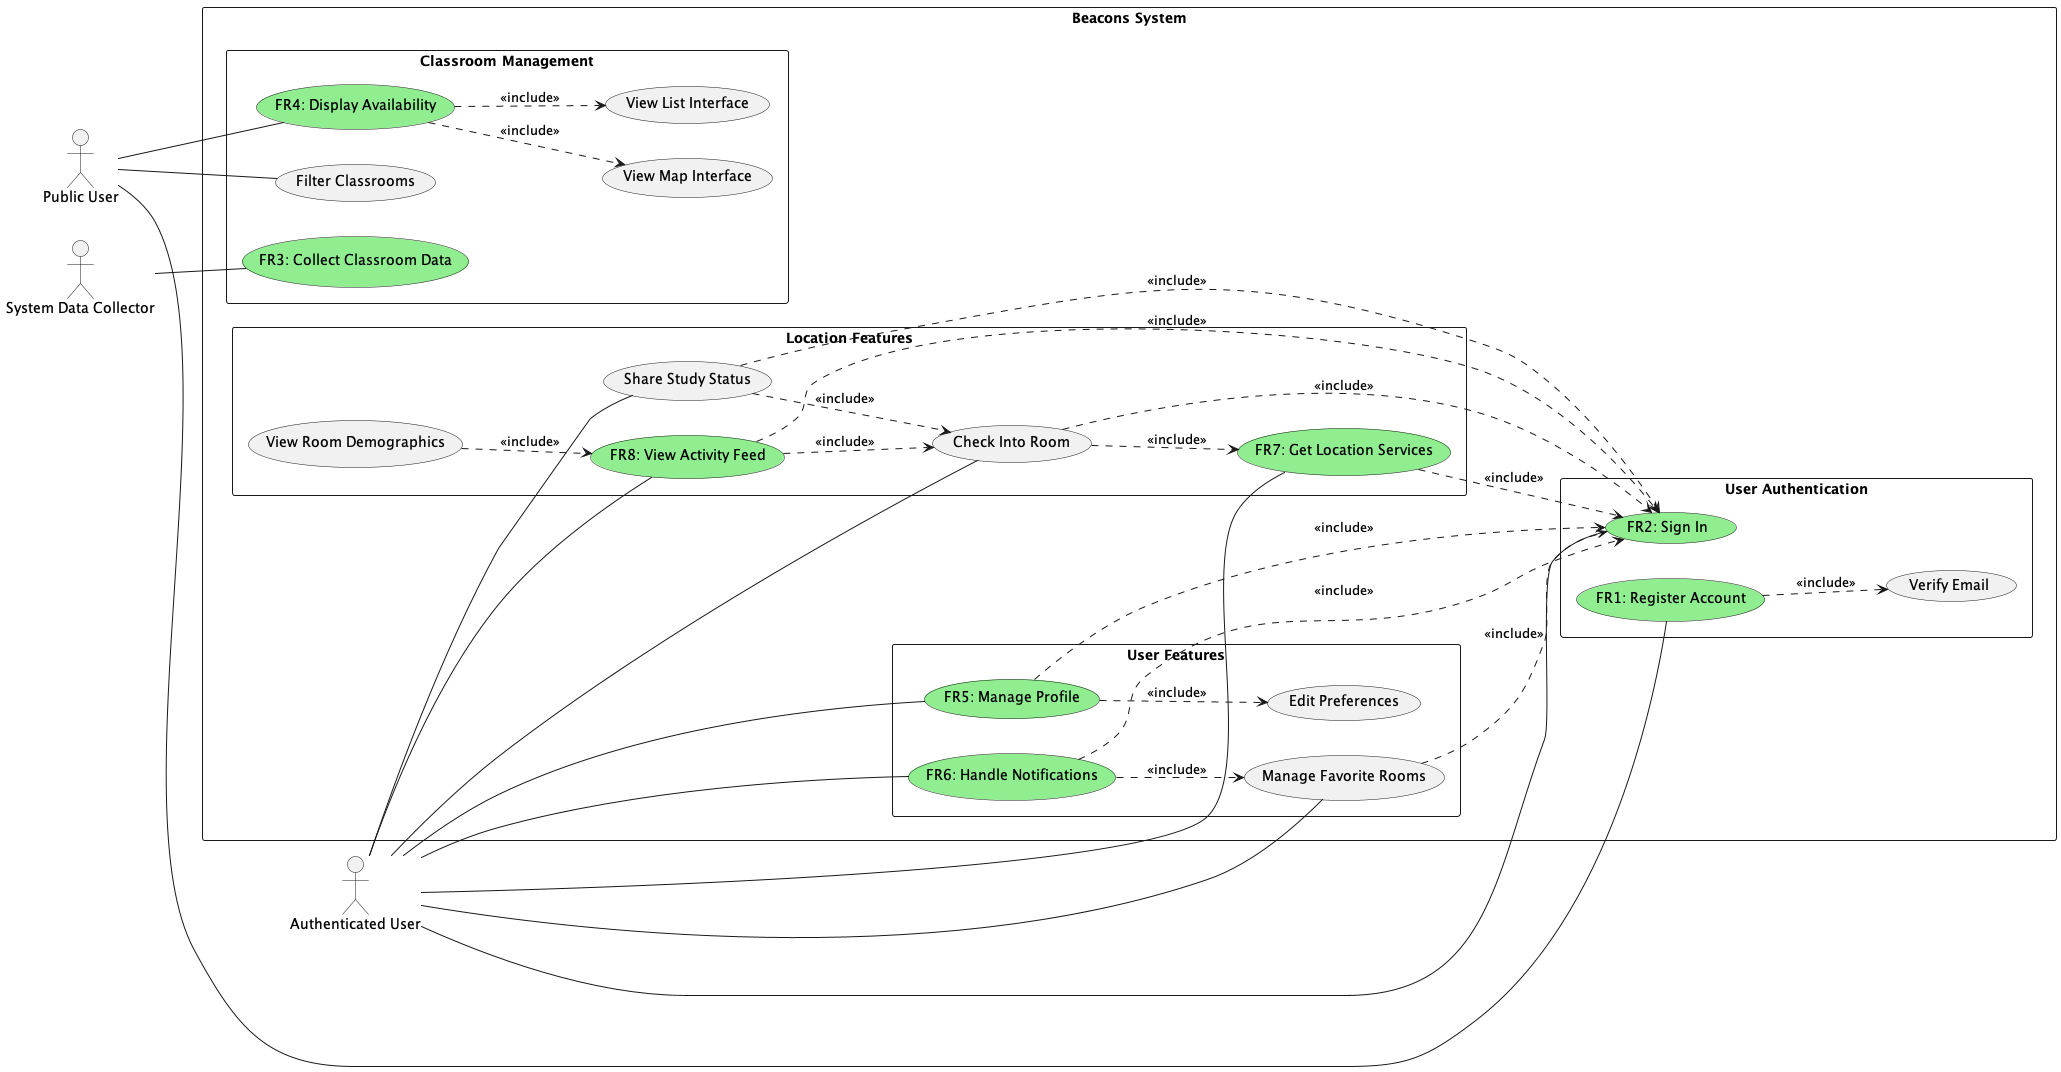

The diagram above was rendered by PlantUML. Its source (embedded in the PNG):
@startuml
left to right direction
skinparam packageStyle rect

' Define actors
:Public User: as public
:Authenticated User: as auth
:System Data Collector: as collector

' Main system boundary
rectangle "Beacons System" {
  ' User Authentication Package
  package "User Authentication" {
    (FR1: Register Account) as register #lightgreen
    (FR2: Sign In) as login #lightgreen
    (Verify Email) as verify
  }

  ' Classroom Management Package
  package "Classroom Management" {
    (FR3: Collect Classroom Data) as collect #lightgreen
    (FR4: Display Availability) as display #lightgreen
    (View Map Interface) as map
    (View List Interface) as list
    (Filter Classrooms) as filter
  }

  ' User Features Package
  package "User Features" {
    (FR5: Manage Profile) as profile #lightgreen
    (FR6: Handle Notifications) as notify #lightgreen
    (Edit Preferences) as prefs
    (Manage Favorite Rooms) as favorites
  }

  ' Location Features Package
  package "Location Features" {
    (FR7: Get Location Services) as location #lightgreen
    (FR8: View Activity Feed) as feed #lightgreen
    (Check Into Room) as checkin
    (Share Study Status) as share
    (View Room Demographics) as demographics
  }
}

' Public User relationships
public -- display
display ..> map : <<include>>
display ..> list : <<include>>
public -- register
public -- filter

' Authenticated User relationships
auth -- profile
auth -- notify
auth -- location
auth -- feed
auth -- login
auth -- checkin
auth -- share
auth -- favorites

' System Data Collector relationships
collector -- collect

' Dependencies and includes
notify ..> favorites : <<include>>
profile ..> prefs : <<include>>
register ..> verify : <<include>>
checkin ..> location : <<include>>
feed ..> checkin : <<include>>
share ..> checkin : <<include>>
demographics ..> feed : <<include>>

' Login requirements
profile ..> login : <<include>>
notify ..> login : <<include>>
location ..> login : <<include>>
feed ..> login : <<include>>
checkin ..> login : <<include>>
favorites ..> login : <<include>>
share ..> login : <<include>>

@enduml